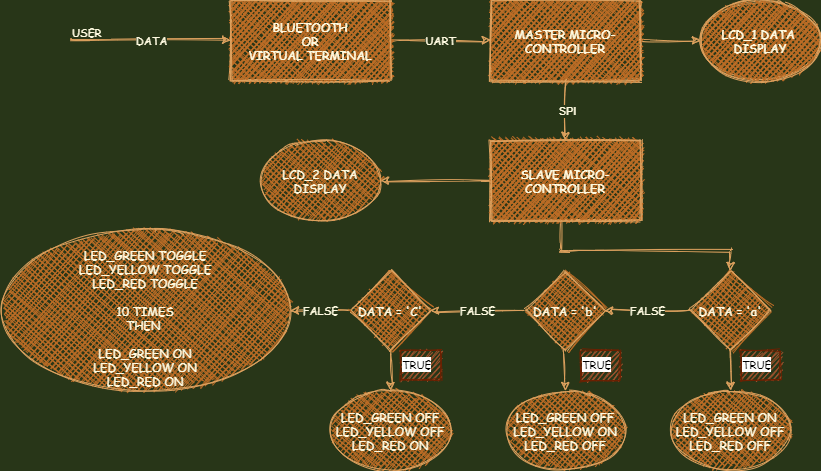

The diagram above was exported from draw.io. Its source (the exported page's mxGraphModel, read from the mxfile embedded in the PNG):
<mxGraphModel dx="1702" dy="494" grid="1" gridSize="15" guides="1" tooltips="1" connect="1" arrows="1" fold="1" page="1" pageScale="1" pageWidth="850" pageHeight="1100" background="#283618" math="0" shadow="0">
  <root>
    <mxCell id="0" />
    <mxCell id="1" parent="0" />
    <mxCell id="hgaVDHnZvYH2oyDRmPBT-6" value="MASTER MICRO-CONTROLLER" style="whiteSpace=wrap;html=1;fillColor=#BC6C25;strokeColor=#DDA15E;fontColor=#FEFAE0;sketch=1;fontFamily=Comic Sans MS;" parent="1" vertex="1">
      <mxGeometry x="450" y="80" width="150" height="80" as="geometry" />
    </mxCell>
    <mxCell id="hgaVDHnZvYH2oyDRmPBT-7" value="" style="endArrow=classic;html=1;labelBackgroundColor=#283618;strokeColor=#DDA15E;fontColor=#FEFAE0;sketch=1;curved=1;" parent="1" edge="1">
      <mxGeometry relative="1" as="geometry">
        <mxPoint x="30" y="119.5" as="sourcePoint" />
        <mxPoint x="190" y="119.5" as="targetPoint" />
      </mxGeometry>
    </mxCell>
    <mxCell id="hgaVDHnZvYH2oyDRmPBT-8" value="DATA" style="edgeLabel;resizable=0;html=1;align=center;verticalAlign=middle;labelBackgroundColor=#283618;fontColor=#FEFAE0;sketch=1;fontFamily=Comic Sans MS;" parent="hgaVDHnZvYH2oyDRmPBT-7" connectable="0" vertex="1">
      <mxGeometry relative="1" as="geometry" />
    </mxCell>
    <mxCell id="hgaVDHnZvYH2oyDRmPBT-9" value="USER" style="edgeLabel;resizable=0;html=1;align=left;verticalAlign=bottom;labelBackgroundColor=#283618;fontColor=#FEFAE0;sketch=1;fontFamily=Comic Sans MS;" parent="hgaVDHnZvYH2oyDRmPBT-7" connectable="0" vertex="1">
      <mxGeometry x="-1" relative="1" as="geometry" />
    </mxCell>
    <mxCell id="hgaVDHnZvYH2oyDRmPBT-16" value="Label" style="endArrow=classic;html=1;exitX=1;exitY=0.5;exitDx=0;exitDy=0;labelBackgroundColor=#283618;strokeColor=#DDA15E;fontColor=#FEFAE0;sketch=1;curved=1;" parent="1" edge="1">
      <mxGeometry relative="1" as="geometry">
        <mxPoint x="350" y="120" as="sourcePoint" />
        <mxPoint x="450" y="119.5" as="targetPoint" />
      </mxGeometry>
    </mxCell>
    <mxCell id="hgaVDHnZvYH2oyDRmPBT-17" value="UART" style="edgeLabel;resizable=0;html=1;align=center;verticalAlign=middle;labelBackgroundColor=#283618;fontColor=#FEFAE0;sketch=1;fontFamily=Comic Sans MS;" parent="hgaVDHnZvYH2oyDRmPBT-16" connectable="0" vertex="1">
      <mxGeometry relative="1" as="geometry" />
    </mxCell>
    <mxCell id="hgaVDHnZvYH2oyDRmPBT-24" value="" style="endArrow=classic;html=1;exitX=0.5;exitY=1;exitDx=0;exitDy=0;entryX=0.5;entryY=0;entryDx=0;entryDy=0;labelBackgroundColor=#283618;strokeColor=#DDA15E;fontColor=#FEFAE0;sketch=1;curved=1;" parent="1" source="hgaVDHnZvYH2oyDRmPBT-6" edge="1">
      <mxGeometry width="50" height="50" relative="1" as="geometry">
        <mxPoint x="520" y="260" as="sourcePoint" />
        <mxPoint x="525" y="220" as="targetPoint" />
      </mxGeometry>
    </mxCell>
    <mxCell id="hgaVDHnZvYH2oyDRmPBT-25" value="SPI" style="edgeLabel;resizable=0;html=1;align=center;verticalAlign=middle;labelBackgroundColor=#283618;fontColor=#FEFAE0;sketch=1;" parent="1" connectable="0" vertex="1">
      <mxGeometry x="399.9993750117185" y="100.00000312494137" as="geometry">
        <mxPoint x="127" y="90" as="offset" />
      </mxGeometry>
    </mxCell>
    <mxCell id="hgaVDHnZvYH2oyDRmPBT-26" value="BLUETOOTH&lt;br&gt;OR&lt;br&gt;VIRTUAL TERMINAL" style="whiteSpace=wrap;html=1;fillColor=#BC6C25;strokeColor=#DDA15E;fontColor=#FEFAE0;sketch=1;fontFamily=Comic Sans MS;" parent="1" vertex="1">
      <mxGeometry x="190" y="80" width="160" height="80" as="geometry" />
    </mxCell>
    <mxCell id="hgaVDHnZvYH2oyDRmPBT-38" value="" style="endArrow=classic;html=1;labelBackgroundColor=#283618;strokeColor=#DDA15E;fontColor=#FEFAE0;sketch=1;curved=1;" parent="1" edge="1">
      <mxGeometry relative="1" as="geometry">
        <mxPoint x="600" y="120" as="sourcePoint" />
        <mxPoint x="660" y="120" as="targetPoint" />
      </mxGeometry>
    </mxCell>
    <mxCell id="hgaVDHnZvYH2oyDRmPBT-46" value="LED_GREEN ON&lt;br&gt;LED_YELLOW OFF&lt;br&gt;LED_RED OFF" style="ellipse;whiteSpace=wrap;html=1;fillColor=#BC6C25;strokeColor=#DDA15E;fontColor=#FEFAE0;sketch=1;fontFamily=Comic Sans MS;fillStyle=cross-hatch;" parent="1" vertex="1">
      <mxGeometry x="630" y="470" width="120" height="80" as="geometry" />
    </mxCell>
    <mxCell id="hgaVDHnZvYH2oyDRmPBT-47" value="&lt;span&gt;LED_GREEN OFF&lt;/span&gt;&lt;br&gt;&lt;span&gt;LED_YELLOW ON&lt;/span&gt;&lt;br&gt;&lt;span&gt;LED_RED OFF&lt;/span&gt;" style="ellipse;whiteSpace=wrap;html=1;fillColor=#BC6C25;strokeColor=#DDA15E;fontColor=#FEFAE0;sketch=1;fontFamily=Comic Sans MS;fillStyle=cross-hatch;" parent="1" vertex="1">
      <mxGeometry x="465" y="470" width="120" height="80" as="geometry" />
    </mxCell>
    <mxCell id="hgaVDHnZvYH2oyDRmPBT-49" value="DATA = 'a'" style="rhombus;whiteSpace=wrap;html=1;fillColor=#BC6C25;strokeColor=#DDA15E;fontColor=#FEFAE0;sketch=1;fontFamily=Comic Sans MS;fillStyle=cross-hatch;" parent="1" vertex="1">
      <mxGeometry x="650" y="350" width="80" height="80" as="geometry" />
    </mxCell>
    <mxCell id="hgaVDHnZvYH2oyDRmPBT-54" value="" style="endArrow=classic;html=1;entryX=0.5;entryY=0;entryDx=0;entryDy=0;labelBackgroundColor=#283618;strokeColor=#DDA15E;fontColor=#FEFAE0;sketch=1;curved=1;" parent="1" target="hgaVDHnZvYH2oyDRmPBT-49" edge="1">
      <mxGeometry width="50" height="50" relative="1" as="geometry">
        <mxPoint x="690" y="330" as="sourcePoint" />
        <mxPoint x="420" y="360" as="targetPoint" />
      </mxGeometry>
    </mxCell>
    <mxCell id="hgaVDHnZvYH2oyDRmPBT-55" value="" style="endArrow=classic;html=1;exitX=0.5;exitY=1;exitDx=0;exitDy=0;entryX=0.5;entryY=0;entryDx=0;entryDy=0;labelBackgroundColor=#283618;strokeColor=#DDA15E;fontColor=#FEFAE0;sketch=1;curved=1;" parent="1" source="hgaVDHnZvYH2oyDRmPBT-49" target="hgaVDHnZvYH2oyDRmPBT-46" edge="1">
      <mxGeometry width="50" height="50" relative="1" as="geometry">
        <mxPoint x="370" y="410" as="sourcePoint" />
        <mxPoint x="420" y="360" as="targetPoint" />
      </mxGeometry>
    </mxCell>
    <mxCell id="hgaVDHnZvYH2oyDRmPBT-56" value="" style="endArrow=classic;html=1;exitX=0.5;exitY=1;exitDx=0;exitDy=0;entryX=0.5;entryY=0;entryDx=0;entryDy=0;labelBackgroundColor=#283618;strokeColor=#DDA15E;fontColor=#FEFAE0;sketch=1;curved=1;" parent="1" target="hgaVDHnZvYH2oyDRmPBT-47" edge="1">
      <mxGeometry width="50" height="50" relative="1" as="geometry">
        <mxPoint x="524" y="430" as="sourcePoint" />
        <mxPoint x="420" y="360" as="targetPoint" />
      </mxGeometry>
    </mxCell>
    <mxCell id="hgaVDHnZvYH2oyDRmPBT-57" value="" style="endArrow=classic;html=1;exitX=0.5;exitY=1;exitDx=0;exitDy=0;entryX=0.5;entryY=0;entryDx=0;entryDy=0;labelBackgroundColor=#283618;strokeColor=#DDA15E;fontColor=#FEFAE0;sketch=1;curved=1;" parent="1" edge="1">
      <mxGeometry width="50" height="50" relative="1" as="geometry">
        <mxPoint x="350" y="430" as="sourcePoint" />
        <mxPoint x="350" y="470" as="targetPoint" />
      </mxGeometry>
    </mxCell>
    <mxCell id="hgaVDHnZvYH2oyDRmPBT-59" value="&lt;span style=&quot;color: rgb(0, 0, 0); font-size: 11px; font-style: normal; font-weight: 400; letter-spacing: normal; text-align: center; text-indent: 0px; text-transform: none; word-spacing: 0px; background-color: rgb(255, 255, 255); display: inline; float: none;&quot;&gt;TRUE&lt;/span&gt;" style="text;whiteSpace=wrap;html=1;fontColor=#ffffff;fillColor=#a0522d;strokeColor=#6D1F00;sketch=1;fontFamily=Comic Sans MS;" parent="1" vertex="1">
      <mxGeometry x="700" y="430" width="40" height="30" as="geometry" />
    </mxCell>
    <mxCell id="hgaVDHnZvYH2oyDRmPBT-60" value="&lt;span style=&quot;color: rgb(0, 0, 0); font-size: 11px; font-style: normal; font-weight: 400; letter-spacing: normal; text-align: center; text-indent: 0px; text-transform: none; word-spacing: 0px; background-color: rgb(255, 255, 255); display: inline; float: none;&quot;&gt;TRUE&lt;/span&gt;" style="text;whiteSpace=wrap;html=1;fontColor=#ffffff;fillColor=#a0522d;strokeColor=#6D1F00;sketch=1;fontFamily=Comic Sans MS;" parent="1" vertex="1">
      <mxGeometry x="360" y="430" width="40" height="30" as="geometry" />
    </mxCell>
    <mxCell id="hgaVDHnZvYH2oyDRmPBT-62" value="FALSE" style="endArrow=classic;html=1;exitX=0;exitY=0.5;exitDx=0;exitDy=0;entryX=1;entryY=0.5;entryDx=0;entryDy=0;labelBackgroundColor=#283618;strokeColor=#DDA15E;fontColor=#FEFAE0;fontFamily=Comic Sans MS;sketch=1;curved=1;" parent="1" edge="1">
      <mxGeometry relative="1" as="geometry">
        <mxPoint x="484" y="390" as="sourcePoint" />
        <mxPoint x="390" y="390" as="targetPoint" />
      </mxGeometry>
    </mxCell>
    <mxCell id="hgaVDHnZvYH2oyDRmPBT-64" value="FALSE" style="endArrow=classic;html=1;exitX=0;exitY=0.5;exitDx=0;exitDy=0;entryX=1;entryY=0.5;entryDx=0;entryDy=0;labelBackgroundColor=#283618;strokeColor=#DDA15E;fontColor=#FEFAE0;sketch=1;curved=1;fontFamily=Comic Sans MS;" parent="1" source="hgaVDHnZvYH2oyDRmPBT-49" edge="1">
      <mxGeometry relative="1" as="geometry">
        <mxPoint x="600" y="430" as="sourcePoint" />
        <mxPoint x="564" y="390" as="targetPoint" />
      </mxGeometry>
    </mxCell>
    <mxCell id="hgaVDHnZvYH2oyDRmPBT-66" value="FALSE" style="endArrow=classic;html=1;exitX=0;exitY=0.5;exitDx=0;exitDy=0;entryX=1;entryY=0.5;entryDx=0;entryDy=0;labelBackgroundColor=#283618;strokeColor=#DDA15E;fontColor=#FEFAE0;sketch=1;curved=1;fontFamily=Comic Sans MS;" parent="1" edge="1">
      <mxGeometry relative="1" as="geometry">
        <mxPoint x="310" y="390" as="sourcePoint" />
        <mxPoint x="250" y="390" as="targetPoint" />
      </mxGeometry>
    </mxCell>
    <mxCell id="hgaVDHnZvYH2oyDRmPBT-69" value="" style="endArrow=classic;html=1;exitX=0;exitY=0.5;exitDx=0;exitDy=0;entryX=1;entryY=0.5;entryDx=0;entryDy=0;labelBackgroundColor=#283618;strokeColor=#DDA15E;fontColor=#FEFAE0;sketch=1;curved=1;" parent="1" edge="1">
      <mxGeometry relative="1" as="geometry">
        <mxPoint x="450" y="260" as="sourcePoint" />
        <mxPoint x="340" y="260" as="targetPoint" />
      </mxGeometry>
    </mxCell>
    <mxCell id="hgaVDHnZvYH2oyDRmPBT-72" value="" style="endArrow=none;html=1;labelBackgroundColor=#283618;strokeColor=#DDA15E;fontColor=#FEFAE0;sketch=1;curved=1;" parent="1" edge="1">
      <mxGeometry width="50" height="50" relative="1" as="geometry">
        <mxPoint x="520" y="330" as="sourcePoint" />
        <mxPoint x="690" y="330" as="targetPoint" />
      </mxGeometry>
    </mxCell>
    <mxCell id="hgaVDHnZvYH2oyDRmPBT-73" value="" style="endArrow=none;html=1;entryX=0.466;entryY=0.999;entryDx=0;entryDy=0;entryPerimeter=0;labelBackgroundColor=#283618;strokeColor=#DDA15E;fontColor=#FEFAE0;sketch=1;curved=1;" parent="1" edge="1">
      <mxGeometry width="50" height="50" relative="1" as="geometry">
        <mxPoint x="520" y="330" as="sourcePoint" />
        <mxPoint x="519.9000000000001" y="299.91999999999996" as="targetPoint" />
      </mxGeometry>
    </mxCell>
    <mxCell id="hgaVDHnZvYH2oyDRmPBT-76" value="&lt;span style=&quot;color: rgb(0, 0, 0); font-size: 11px; font-style: normal; font-weight: 400; letter-spacing: normal; text-align: center; text-indent: 0px; text-transform: none; word-spacing: 0px; background-color: rgb(255, 255, 255); display: inline; float: none;&quot;&gt;TRUE&lt;/span&gt;" style="text;whiteSpace=wrap;html=1;fontColor=#ffffff;fillColor=#a0522d;strokeColor=#6D1F00;sketch=1;fontFamily=Comic Sans MS;" parent="1" vertex="1">
      <mxGeometry x="540" y="430" width="40" height="30" as="geometry" />
    </mxCell>
    <mxCell id="hgaVDHnZvYH2oyDRmPBT-77" value="LCD_1 DATA &lt;br&gt;DISPLAY" style="ellipse;whiteSpace=wrap;html=1;fillColor=#BC6C25;strokeColor=#DDA15E;fontColor=#FEFAE0;sketch=1;fontFamily=Comic Sans MS;" parent="1" vertex="1">
      <mxGeometry x="660" y="80" width="120" height="80" as="geometry" />
    </mxCell>
    <mxCell id="hgaVDHnZvYH2oyDRmPBT-78" value="SLAVE MICRO-CONTROLLER" style="whiteSpace=wrap;html=1;fillColor=#BC6C25;strokeColor=#DDA15E;fontColor=#FEFAE0;sketch=1;fontFamily=Comic Sans MS;" parent="1" vertex="1">
      <mxGeometry x="450" y="220" width="150" height="80" as="geometry" />
    </mxCell>
    <mxCell id="hgaVDHnZvYH2oyDRmPBT-79" value="LCD_2 DATA DISPLAY" style="ellipse;whiteSpace=wrap;html=1;fillColor=#BC6C25;strokeColor=#DDA15E;fontColor=#FEFAE0;sketch=1;fontFamily=Comic Sans MS;fillStyle=cross-hatch;" parent="1" vertex="1">
      <mxGeometry x="220" y="220" width="120" height="80" as="geometry" />
    </mxCell>
    <mxCell id="hgaVDHnZvYH2oyDRmPBT-80" value="&lt;span&gt;&lt;br&gt;&lt;/span&gt;LED_GREEN TOGGLE&lt;br&gt;LED_YELLOW TOGGLE&lt;br&gt;LED_RED TOGGLE&lt;br&gt;&lt;br&gt;&lt;span&gt;10 TIMES&lt;br&gt;THEN&amp;nbsp;&lt;br&gt;&lt;br&gt;&lt;/span&gt;LED_GREEN ON&lt;br&gt;LED_YELLOW ON&lt;br&gt;LED_RED ON&lt;span&gt;&lt;br&gt;&lt;/span&gt;" style="ellipse;whiteSpace=wrap;html=1;fillColor=#BC6C25;strokeColor=#DDA15E;fontColor=#FEFAE0;sketch=1;fontFamily=Comic Sans MS;fillStyle=cross-hatch;" parent="1" vertex="1">
      <mxGeometry x="-40" y="307.5" width="290" height="165" as="geometry" />
    </mxCell>
    <mxCell id="hgaVDHnZvYH2oyDRmPBT-81" value="&lt;span&gt;DATA = 'C'&lt;/span&gt;" style="rhombus;whiteSpace=wrap;html=1;fillColor=#BC6C25;strokeColor=#DDA15E;fontColor=#FEFAE0;sketch=1;fontFamily=Comic Sans MS;fillStyle=cross-hatch;" parent="1" vertex="1">
      <mxGeometry x="310" y="350" width="80" height="80" as="geometry" />
    </mxCell>
    <mxCell id="hgaVDHnZvYH2oyDRmPBT-82" value="&lt;span&gt;LED_GREEN OFF&lt;/span&gt;&lt;br&gt;&lt;span&gt;LED_YELLOW OFF&lt;/span&gt;&lt;br&gt;&lt;span&gt;LED_RED ON&lt;/span&gt;" style="ellipse;whiteSpace=wrap;html=1;fillColor=#BC6C25;strokeColor=#DDA15E;fontColor=#FEFAE0;sketch=1;fontFamily=Comic Sans MS;fillStyle=cross-hatch;" parent="1" vertex="1">
      <mxGeometry x="290" y="470" width="120" height="80" as="geometry" />
    </mxCell>
    <mxCell id="hgaVDHnZvYH2oyDRmPBT-83" value="DATA = 'b'" style="rhombus;whiteSpace=wrap;html=1;fillColor=#BC6C25;strokeColor=#DDA15E;fontColor=#FEFAE0;sketch=1;fontFamily=Comic Sans MS;fillStyle=cross-hatch;" parent="1" vertex="1">
      <mxGeometry x="485" y="350" width="80" height="80" as="geometry" />
    </mxCell>
    <mxCell id="hgaVDHnZvYH2oyDRmPBT-84" value="BLUETOOTH&lt;br&gt;OR&lt;br&gt;VIRTUAL TERMINAL" style="whiteSpace=wrap;html=1;fillColor=#BC6C25;strokeColor=#DDA15E;fontColor=#FEFAE0;sketch=1;fontFamily=Comic Sans MS;fillStyle=cross-hatch;" parent="1" vertex="1">
      <mxGeometry x="190" y="80" width="160" height="80" as="geometry" />
    </mxCell>
    <mxCell id="hgaVDHnZvYH2oyDRmPBT-85" value="MASTER MICRO-CONTROLLER" style="whiteSpace=wrap;html=1;fillColor=#BC6C25;strokeColor=#DDA15E;fontColor=#FEFAE0;sketch=1;fontFamily=Comic Sans MS;fillStyle=cross-hatch;" parent="1" vertex="1">
      <mxGeometry x="450" y="80" width="150" height="80" as="geometry" />
    </mxCell>
    <mxCell id="hgaVDHnZvYH2oyDRmPBT-86" value="LCD_1 DATA &lt;br&gt;DISPLAY" style="ellipse;whiteSpace=wrap;html=1;fillColor=#BC6C25;strokeColor=#DDA15E;fontColor=#FEFAE0;sketch=1;fontFamily=Comic Sans MS;fillStyle=cross-hatch;" parent="1" vertex="1">
      <mxGeometry x="660" y="80" width="120" height="80" as="geometry" />
    </mxCell>
    <mxCell id="hgaVDHnZvYH2oyDRmPBT-87" value="SLAVE MICRO-CONTROLLER" style="whiteSpace=wrap;html=1;fillColor=#BC6C25;strokeColor=#DDA15E;fontColor=#FEFAE0;sketch=1;fontFamily=Comic Sans MS;fillStyle=cross-hatch;" parent="1" vertex="1">
      <mxGeometry x="450" y="220" width="150" height="80" as="geometry" />
    </mxCell>
  </root>
</mxGraphModel>